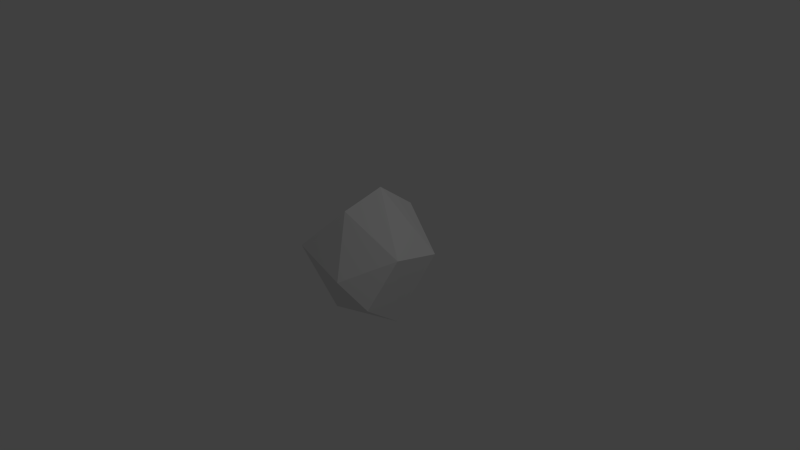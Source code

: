 # Source: rock2.blend  (saved by Blender 2.72.0; exported with 4.5.12 LTS)
import bpy
from mathutils import Matrix  # noqa: F401  (used for matrix-valued properties, if any)

bpy.ops.wm.read_factory_settings(use_empty=True)
scene = bpy.context.scene
scene.name = 'Scene'

# ---- collections
col_collection_1 = bpy.data.collections.new('Collection 1'); scene.collection.children.link(col_collection_1)

# ---- world
world_world = bpy.data.worlds.new('World'); scene.world = world_world
world_world.color = (0.05088, 0.05088, 0.05088)
world_world.use_sun_shadow = False
world_world.sun_shadow_jitter_overblur = 0.0
world_world.cycles.sampling_method = 'MANUAL'
world_world.cycles.sample_map_resolution = 256

# ---- cameras
cam_camera = bpy.data.cameras.new('Camera')
cam_camera.clip_end = 100.0
cam_camera.lens = 35.0
cam_camera.sensor_width = 32.0
cam_camera.sensor_height = 18.0
cam_camera.ortho_scale = 7.314
cam_camera.dof.focus_distance = 0.0
cam_camera.dof.aperture_fstop = 128.0

# ---- lights
light_lamp = bpy.data.lights.new('Lamp', 'POINT')
light_lamp.transmission_factor = 0.0
light_lamp.cutoff_distance = 30.0
light_lamp.energy = 100.0
light_lamp.shadow_buffer_clip_start = 1.001
light_lamp.shadow_soft_size = 0.1
light_lamp.shadow_maximum_resolution = 0.006
light_lamp.use_absolute_resolution = True
light_lamp.cycles.use_multiple_importance_sampling = False

# ---- meshes
me_icosphere_001 = bpy.data.meshes.new('Icosphere.001')
me_icosphere_001.from_pydata([(0.0365, 0.02527, -0.7444), (0.6147, -0.6563, -0.304), (-0.07211, -0.7977, -0.3989), (-0.8235, 0.1767, -0.3685), (-0.3647, 0.7739, -0.4497), (0.4073, 0.3275, -0.1835), (0.09891, -0.6225, 0.1653), (-0.5826, -0.384, 0.3473), (-0.5116, 0.3549, 0.501), (0.21, 0.6987, 0.3224), (0.7562, -0.2665, 0.3088), (0.01959, -0.007663, 0.738), (-0.1292, -0.3813, -0.6603), (0.3606, -0.2703, -0.6523), (0.1581, -0.518, -0.4658), (0.6739, -0.1418, -0.5862), (0.3404, 0.06353, -0.7741), (-0.2981, -0.05024, -0.6182), (-0.6585, -0.3304, -0.3483), (-0.2464, 0.2515, -0.6271), (-0.4433, 0.4874, -0.368), (0.01106, 0.6895, -0.6098), (0.7063, -0.2057, 0.08814), (0.8015, 0.2179, -0.09526), (0.1943, -0.9879, 0.04488), (0.4376, -0.644, 0.03679), (-0.7245, -0.2396, 0.01743), (-0.6209, -0.7038, 0.1438), (-0.4809, 0.6075, 0.07843), (-0.6198, 0.1792, -0.03265), (0.4514, 0.6158, 0.00463), (-0.1099, 0.6334, -0.02628), (0.6372, -0.3477, 0.2117), (-0.04889, -0.4765, 0.4994), (-0.6732, -0.04421, 0.3274), (-0.1692, 0.7144, 0.4551), (0.5468, 0.3553, 0.3734), (-0.02641, -0.4117, 0.5946), (0.3912, -0.1057, 0.5806), (-0.3279, -0.2379, 0.6551), (-0.1607, 0.4106, 0.8028), (0.1276, 0.3813, 0.655)], [], [(0, 13, 12), (1, 13, 15), (0, 12, 17), (0, 17, 19), (0, 19, 16), (1, 15, 22), (2, 14, 24), (3, 18, 26), (4, 20, 28), (5, 21, 30), (1, 22, 25), (2, 24, 27), (3, 26, 29), (4, 28, 31), (5, 30, 23), (6, 32, 37), (7, 33, 39), (8, 34, 40), (9, 35, 41), (10, 36, 38), (12, 14, 2), (12, 13, 14), (13, 1, 14), (15, 16, 5), (15, 13, 16), (13, 0, 16), (17, 18, 3), (17, 12, 18), (12, 2, 18), (19, 20, 4), (19, 17, 20), (17, 3, 20), (16, 21, 5), (16, 19, 21), (19, 4, 21), (22, 23, 10), (22, 15, 23), (15, 5, 23), (24, 25, 6), (24, 14, 25), (14, 1, 25), (26, 27, 7), (26, 18, 27), (18, 2, 27), (28, 29, 8), (28, 20, 29), (20, 3, 29), (30, 31, 9), (30, 21, 31), (21, 4, 31), (25, 32, 6), (25, 22, 32), (22, 10, 32), (27, 33, 7), (27, 24, 33), (24, 6, 33), (29, 34, 8), (29, 26, 34), (26, 7, 34), (31, 35, 9), (31, 28, 35), (28, 8, 35), (23, 36, 10), (23, 30, 36), (30, 9, 36), (37, 38, 11), (37, 32, 38), (32, 10, 38), (39, 37, 11), (39, 33, 37), (33, 6, 37), (40, 39, 11), (40, 34, 39), (34, 7, 39), (41, 40, 11), (41, 35, 40), (35, 8, 40), (38, 41, 11), (38, 36, 41), (36, 9, 41)])
me_icosphere_001.use_remesh_preserve_volume = False
me_icosphere_001.use_remesh_preserve_attributes = False
me_icosphere_001.use_mirror_vertex_groups = False
me_icosphere_001.update()

# ---- objects
ob_icosphere = bpy.data.objects.new('Icosphere', me_icosphere_001)
ob_lamp = bpy.data.objects.new('Lamp', light_lamp)
ob_camera = bpy.data.objects.new('Camera', cam_camera)

# ---- transforms, parenting, visibility, modifiers, constraints
ob_icosphere.location = (0.0, 0.0, 0.0)
ob_icosphere.lineart.crease_threshold = 0.0
_m = ob_icosphere.modifiers.new('Decimate', 'DECIMATE')
_m.ratio = 0.3042
ob_lamp.location = (4.076, 1.005, 5.904)
ob_lamp.rotation_euler = (0.6503, 0.05522, 1.866)
ob_lamp.lock_rotations_4d = False
ob_lamp.empty_display_type = 'ARROWS'
ob_lamp.color = (0.0, 0.0, 0.0, 0.0)
ob_lamp.lineart.crease_threshold = 0.0
ob_camera.location = (7.481, -6.508, 5.344)
ob_camera.rotation_euler = (1.109, 0.01082, 0.8149)
ob_camera.lock_rotations_4d = False
ob_camera.empty_display_type = 'ARROWS'
ob_camera.color = (0.0, 0.0, 0.0, 0.0)
ob_camera.display_type = 'WIRE'
ob_camera.lineart.crease_threshold = 0.0

# ---- collection membership
col_collection_1.objects.link(ob_icosphere)
col_collection_1.objects.link(ob_lamp)
col_collection_1.objects.link(ob_camera)

# ---- scene / render settings (as saved in the file)
scene.camera = ob_camera
scene.frame_start = 1; scene.frame_end = 250; scene.frame_set(1)
scene.render.engine = 'BLENDER_EEVEE_NEXT'
scene.render.resolution_percentage = 50
scene.render.dither_intensity = 0.0
scene.cycles.use_denoising = False
scene.cycles.samples = 10
scene.cycles.sampling_pattern = 'TABULATED_SOBOL'
scene.cycles.light_sampling_threshold = 0.0
scene.cycles.use_adaptive_sampling = False
scene.cycles.use_light_tree = False
scene.cycles.blur_glossy = 0.0
scene.cycles.volume_bounces = 1
scene.cycles.pixel_filter_type = 'GAUSSIAN'
scene.cycles.sample_clamp_indirect = 0.0
scene.view_settings.view_transform = 'Standard'
bpy.context.view_layer.update()
